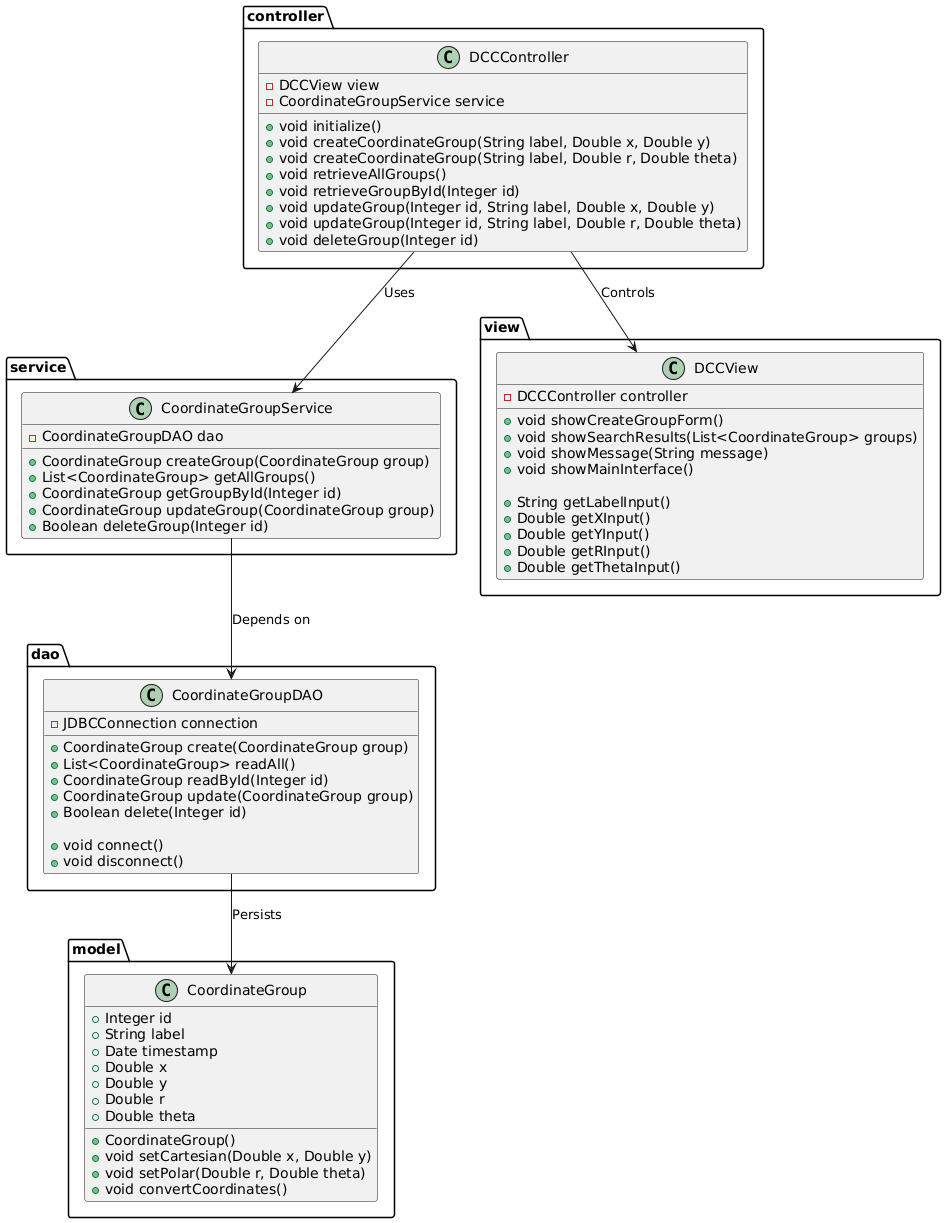

The diagram above was rendered by PlantUML. Its source (embedded in the PNG):
@startuml DCCApplicationClassDiagram

' Package definitions
package "model" {
    class CoordinateGroup {
        +Integer id
        +String label
        +Date timestamp
        +Double x
        +Double y
        +Double r
        +Double theta
        
        +CoordinateGroup()
        +void setCartesian(Double x, Double y)
        +void setPolar(Double r, Double theta)
        +void convertCoordinates()
    }
}

package "dao" {
    class CoordinateGroupDAO {
        -JDBCConnection connection
        
        +CoordinateGroup create(CoordinateGroup group)
        +List<CoordinateGroup> readAll()
        +CoordinateGroup readById(Integer id)
        +CoordinateGroup update(CoordinateGroup group)
        +Boolean delete(Integer id)
        
        +void connect()
        +void disconnect()
    }
}

package "service" {
    class CoordinateGroupService {
        -CoordinateGroupDAO dao
        
        +CoordinateGroup createGroup(CoordinateGroup group)
        +List<CoordinateGroup> getAllGroups()
        +CoordinateGroup getGroupById(Integer id)
        +CoordinateGroup updateGroup(CoordinateGroup group)
        +Boolean deleteGroup(Integer id)
    }
}

package "controller" {
    class DCCController {
        -DCCView view
        -CoordinateGroupService service
        
        +void initialize()
        +void createCoordinateGroup(String label, Double x, Double y)
        +void createCoordinateGroup(String label, Double r, Double theta)
        +void retrieveAllGroups()
        +void retrieveGroupById(Integer id)
        +void updateGroup(Integer id, String label, Double x, Double y)
        +void updateGroup(Integer id, String label, Double r, Double theta)
        +void deleteGroup(Integer id)
    }
}

package "view" {
    class DCCView {
        -DCCController controller
        
        +void showCreateGroupForm()
        +void showSearchResults(List<CoordinateGroup> groups)
        +void showMessage(String message)
        +void showMainInterface()
        
        +String getLabelInput()
        +Double getXInput()
        +Double getYInput()
        +Double getRInput()
        +Double getThetaInput()
    }
}

' Associations
DCCController --> DCCView : Controls
DCCController --> CoordinateGroupService : Uses
CoordinateGroupService --> CoordinateGroupDAO : Depends on
CoordinateGroupDAO --> CoordinateGroup : Persists

@enduml